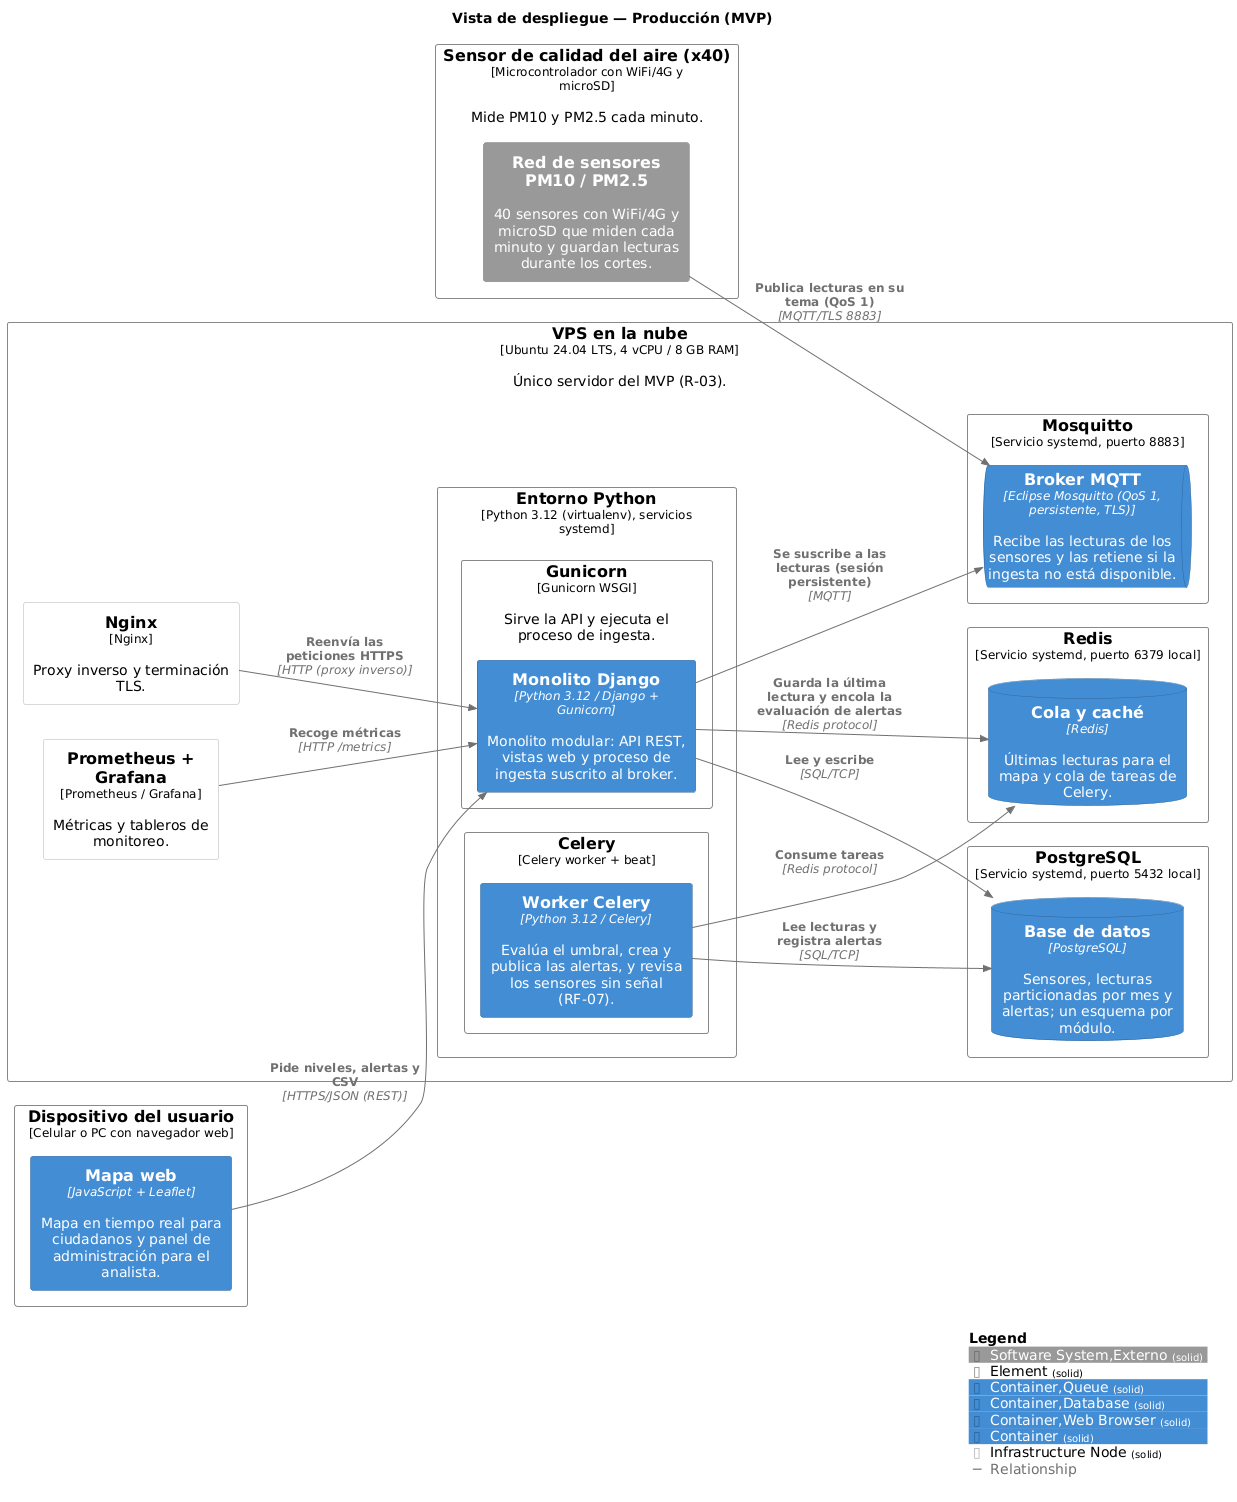

The diagram above was rendered by PlantUML. Its source (embedded in the PNG):
@startuml
set separator none
title Vista de despliegue — Producción (MVP)

left to right direction

!include <C4/C4>
!include <C4/C4_Context>
!include <C4/C4_Container>
!include <C4/C4_Deployment>

AddElementTag("Software System,Externo", $bgColor="#999999", $borderColor="#6b6b6b", $fontColor="#ffffff", $sprite="", $shadowing="", $borderStyle="solid")
AddElementTag("Element", $bgColor="#ffffff", $borderColor="#888888", $fontColor="#000000", $sprite="", $shadowing="", $borderStyle="solid")
AddElementTag("Container,Queue", $bgColor="#438dd5", $borderColor="#2e6295", $fontColor="#ffffff", $sprite="", $shadowing="", $borderStyle="solid")
AddElementTag("Container,Database", $bgColor="#438dd5", $borderColor="#2e6295", $fontColor="#ffffff", $sprite="", $shadowing="", $borderStyle="solid")
AddElementTag("Container,Web Browser", $bgColor="#438dd5", $borderColor="#2e6295", $fontColor="#ffffff", $sprite="", $shadowing="", $borderStyle="solid")
AddElementTag("Container", $bgColor="#438dd5", $borderColor="#2e6295", $fontColor="#ffffff", $sprite="", $shadowing="", $borderStyle="solid")
AddElementTag("Infrastructure Node", $bgColor="#ffffff", $borderColor="#b2b2b2", $fontColor="#000000", $sprite="", $shadowing="", $borderStyle="solid")

AddRelTag("Relationship", $textColor="#707070", $lineColor="#707070", $lineStyle = "")

Deployment_Node(Producción.Sensordecalidaddelairex40, "Sensor de calidad del aire (x40)", $type="Microcontrolador con WiFi/4G y microSD", $descr="Mide PM10 y PM2.5 cada minuto.", $tags="Element", $link="") {
  System(Producción.Sensordecalidaddelairex40.ReddesensoresPM10PM25_1, "Red de sensores PM10 / PM2.5", $descr="40 sensores con WiFi/4G y microSD que miden cada minuto y guardan lecturas durante los cortes.", $tags="Software System,Externo", $link="")
}

Deployment_Node(Producción.Dispositivodelusuario, "Dispositivo del usuario", $type="Celular o PC con navegador web", $descr="", $tags="Element", $link="") {
  Container(Producción.Dispositivodelusuario.Mapaweb_1, "Mapa web", $techn="JavaScript + Leaflet", $descr="Mapa en tiempo real para ciudadanos y panel de administración para el analista.", $tags="Container,Web Browser", $link="")
}

Deployment_Node(Producción.VPSenlanube, "VPS en la nube", $type="Ubuntu 24.04 LTS, 4 vCPU / 8 GB RAM", $descr="Único servidor del MVP (R-03).", $tags="Element", $link="") {
  Deployment_Node(Producción.VPSenlanube.Nginx, "Nginx", $type="Nginx", $descr="Proxy inverso y terminación TLS.", $tags="Infrastructure Node", $link="")
  Deployment_Node(Producción.VPSenlanube.PrometheusGrafana, "Prometheus + Grafana", $type="Prometheus / Grafana", $descr="Métricas y tableros de monitoreo.", $tags="Infrastructure Node", $link="")
  Deployment_Node(Producción.VPSenlanube.EntornoPython, "Entorno Python", $type="Python 3.12 (virtualenv), servicios systemd", $descr="", $tags="Element", $link="") {
    Deployment_Node(Producción.VPSenlanube.EntornoPython.Gunicorn, "Gunicorn", $type="Gunicorn WSGI", $descr="Sirve la API y ejecuta el proceso de ingesta.", $tags="Element", $link="") {
      Container(Producción.VPSenlanube.EntornoPython.Gunicorn.MonolitoDjango_1, "Monolito Django", $techn="Python 3.12 / Django + Gunicorn", $descr="Monolito modular: API REST, vistas web y proceso de ingesta suscrito al broker.", $tags="Container", $link="")
    }

    Deployment_Node(Producción.VPSenlanube.EntornoPython.Celery, "Celery", $type="Celery worker + beat", $descr="", $tags="Element", $link="") {
      Container(Producción.VPSenlanube.EntornoPython.Celery.WorkerCelery_1, "Worker Celery", $techn="Python 3.12 / Celery", $descr="Evalúa el umbral, crea y publica las alertas, y revisa los sensores sin señal (RF-07).", $tags="Container", $link="")
    }

  }

  Deployment_Node(Producción.VPSenlanube.Mosquitto, "Mosquitto", $type="Servicio systemd, puerto 8883", $descr="", $tags="Element", $link="") {
    ContainerQueue(Producción.VPSenlanube.Mosquitto.BrokerMQTT_1, "Broker MQTT", $techn="Eclipse Mosquitto (QoS 1, persistente, TLS)", $descr="Recibe las lecturas de los sensores y las retiene si la ingesta no está disponible.", $tags="Container,Queue", $link="")
  }

  Deployment_Node(Producción.VPSenlanube.PostgreSQL, "PostgreSQL", $type="Servicio systemd, puerto 5432 local", $descr="", $tags="Element", $link="") {
    ContainerDb(Producción.VPSenlanube.PostgreSQL.Basededatos_1, "Base de datos", $techn="PostgreSQL", $descr="Sensores, lecturas particionadas por mes y alertas; un esquema por módulo.", $tags="Container,Database", $link="")
  }

  Deployment_Node(Producción.VPSenlanube.Redis, "Redis", $type="Servicio systemd, puerto 6379 local", $descr="", $tags="Element", $link="") {
    ContainerDb(Producción.VPSenlanube.Redis.Colaycaché_1, "Cola y caché", $techn="Redis", $descr="Últimas lecturas para el mapa y cola de tareas de Celery.", $tags="Container,Database", $link="")
  }

}

Rel(Producción.Dispositivodelusuario.Mapaweb_1, Producción.VPSenlanube.EntornoPython.Gunicorn.MonolitoDjango_1, "Pide niveles, alertas y CSV", $techn="HTTPS/JSON (REST)", $tags="Relationship", $link="")
Rel(Producción.Sensordecalidaddelairex40.ReddesensoresPM10PM25_1, Producción.VPSenlanube.Mosquitto.BrokerMQTT_1, "Publica lecturas en su tema (QoS 1)", $techn="MQTT/TLS 8883", $tags="Relationship", $link="")
Rel(Producción.VPSenlanube.EntornoPython.Gunicorn.MonolitoDjango_1, Producción.VPSenlanube.Mosquitto.BrokerMQTT_1, "Se suscribe a las lecturas (sesión persistente)", $techn="MQTT", $tags="Relationship", $link="")
Rel(Producción.VPSenlanube.EntornoPython.Gunicorn.MonolitoDjango_1, Producción.VPSenlanube.PostgreSQL.Basededatos_1, "Lee y escribe", $techn="SQL/TCP", $tags="Relationship", $link="")
Rel(Producción.VPSenlanube.EntornoPython.Celery.WorkerCelery_1, Producción.VPSenlanube.PostgreSQL.Basededatos_1, "Lee lecturas y registra alertas", $techn="SQL/TCP", $tags="Relationship", $link="")
Rel(Producción.VPSenlanube.EntornoPython.Gunicorn.MonolitoDjango_1, Producción.VPSenlanube.Redis.Colaycaché_1, "Guarda la última lectura y encola la evaluación de alertas", $techn="Redis protocol", $tags="Relationship", $link="")
Rel(Producción.VPSenlanube.EntornoPython.Celery.WorkerCelery_1, Producción.VPSenlanube.Redis.Colaycaché_1, "Consume tareas", $techn="Redis protocol", $tags="Relationship", $link="")
Rel(Producción.VPSenlanube.Nginx, Producción.VPSenlanube.EntornoPython.Gunicorn.MonolitoDjango_1, "Reenvía las peticiones HTTPS", $techn="HTTP (proxy inverso)", $tags="Relationship", $link="")
Rel(Producción.VPSenlanube.PrometheusGrafana, Producción.VPSenlanube.EntornoPython.Gunicorn.MonolitoDjango_1, "Recoge métricas", $techn="HTTP /metrics", $tags="Relationship", $link="")

SHOW_LEGEND(true)
@enduml